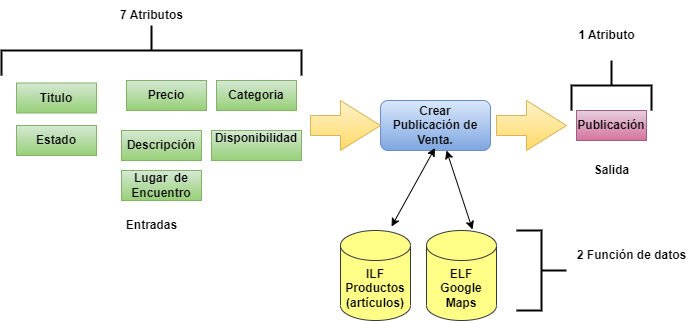

The diagram above was exported from draw.io. Its source (the exported page's mxGraphModel, read from the mxfile embedded in the PNG):
<mxGraphModel dx="880" dy="484" grid="1" gridSize="10" guides="1" tooltips="1" connect="1" arrows="1" fold="1" page="1" pageScale="1" pageWidth="827" pageHeight="1169" math="0" shadow="0">
  <root>
    <mxCell id="0" />
    <mxCell id="1" parent="0" />
    <mxCell id="idTAvAqotq2wAFjy-JZP-1" value="&lt;b&gt;Crear Publicación&amp;nbsp;de Venta.&lt;/b&gt;" style="rounded=1;whiteSpace=wrap;html=1;fillColor=#dae8fc;strokeColor=#6c8ebf;gradientColor=#7ea6e0;" parent="1" vertex="1">
      <mxGeometry x="454" y="290" width="110" height="50" as="geometry" />
    </mxCell>
    <mxCell id="idTAvAqotq2wAFjy-JZP-2" value="" style="html=1;shadow=0;dashed=0;align=center;verticalAlign=middle;shape=mxgraph.arrows2.arrow;dy=0.6;dx=40;notch=0;fillColor=#fff2cc;strokeColor=#d6b656;gradientColor=#ffd966;" parent="1" vertex="1">
      <mxGeometry x="384" y="290" width="70" height="50" as="geometry" />
    </mxCell>
    <mxCell id="idTAvAqotq2wAFjy-JZP-3" value="&lt;b&gt;Publicación&lt;/b&gt;" style="rounded=0;whiteSpace=wrap;html=1;fillColor=#e6d0de;gradientColor=#d5739d;strokeColor=#996185;" parent="1" vertex="1">
      <mxGeometry x="650" y="300" width="70" height="30" as="geometry" />
    </mxCell>
    <mxCell id="idTAvAqotq2wAFjy-JZP-4" value="" style="html=1;shadow=0;dashed=0;align=center;verticalAlign=middle;shape=mxgraph.arrows2.arrow;dy=0.6;dx=40;notch=0;fillColor=#fff2cc;strokeColor=#d6b656;gradientColor=#ffd966;" parent="1" vertex="1">
      <mxGeometry x="570" y="290" width="70" height="50" as="geometry" />
    </mxCell>
    <mxCell id="idTAvAqotq2wAFjy-JZP-5" value="&lt;b&gt;Titulo&lt;/b&gt;" style="rounded=0;whiteSpace=wrap;html=1;fillColor=#d5e8d4;strokeColor=#82b366;gradientColor=#97d077;" parent="1" vertex="1">
      <mxGeometry x="90" y="272.5" width="80" height="30" as="geometry" />
    </mxCell>
    <mxCell id="idTAvAqotq2wAFjy-JZP-6" value="&lt;b&gt;Estado&lt;/b&gt;" style="rounded=0;whiteSpace=wrap;html=1;fillColor=#d5e8d4;strokeColor=#82b366;gradientColor=#97d077;" parent="1" vertex="1">
      <mxGeometry x="90" y="315" width="80" height="30" as="geometry" />
    </mxCell>
    <mxCell id="idTAvAqotq2wAFjy-JZP-7" value="&lt;b&gt;Precio&lt;/b&gt;" style="rounded=0;whiteSpace=wrap;html=1;fillColor=#d5e8d4;strokeColor=#82b366;gradientColor=#97d077;" parent="1" vertex="1">
      <mxGeometry x="200" y="270" width="80" height="30" as="geometry" />
    </mxCell>
    <mxCell id="idTAvAqotq2wAFjy-JZP-8" value="&lt;b&gt;Descripción&lt;/b&gt;" style="rounded=0;whiteSpace=wrap;html=1;fillColor=#d5e8d4;strokeColor=#82b366;gradientColor=#97d077;" parent="1" vertex="1">
      <mxGeometry x="195" y="320" width="80" height="30" as="geometry" />
    </mxCell>
    <mxCell id="idTAvAqotq2wAFjy-JZP-9" value="&lt;b&gt;Categoria&lt;/b&gt;" style="rounded=0;whiteSpace=wrap;html=1;fillColor=#d5e8d4;strokeColor=#82b366;gradientColor=#97d077;" parent="1" vertex="1">
      <mxGeometry x="290" y="270" width="80" height="30" as="geometry" />
    </mxCell>
    <mxCell id="idTAvAqotq2wAFjy-JZP-10" value="&lt;b&gt;Lugar&amp;nbsp; de Encuentro&lt;/b&gt;" style="rounded=0;whiteSpace=wrap;html=1;fillColor=#d5e8d4;strokeColor=#82b366;gradientColor=#97d077;" parent="1" vertex="1">
      <mxGeometry x="195" y="360" width="80" height="30" as="geometry" />
    </mxCell>
    <mxCell id="idTAvAqotq2wAFjy-JZP-13" value="&lt;b&gt;Disponibilidad&lt;br&gt;&lt;br&gt;&lt;/b&gt;" style="rounded=0;whiteSpace=wrap;html=1;fillColor=#d5e8d4;strokeColor=#82b366;gradientColor=#97d077;" parent="1" vertex="1">
      <mxGeometry x="285" y="320" width="90" height="30" as="geometry" />
    </mxCell>
    <mxCell id="idTAvAqotq2wAFjy-JZP-14" value="" style="strokeWidth=2;html=1;shape=mxgraph.flowchart.annotation_2;align=left;labelPosition=right;pointerEvents=1;rotation=90;" parent="1" vertex="1">
      <mxGeometry x="200" y="90" width="50" height="300" as="geometry" />
    </mxCell>
    <mxCell id="idTAvAqotq2wAFjy-JZP-15" value="&lt;b&gt;7 Atributos&lt;/b&gt;" style="text;html=1;align=center;verticalAlign=middle;resizable=0;points=[];autosize=1;strokeColor=none;fillColor=none;" parent="1" vertex="1">
      <mxGeometry x="180" y="190" width="90" height="30" as="geometry" />
    </mxCell>
    <mxCell id="idTAvAqotq2wAFjy-JZP-16" value="&lt;b&gt;Salida&lt;/b&gt;" style="text;html=1;align=center;verticalAlign=middle;resizable=0;points=[];autosize=1;strokeColor=none;fillColor=none;" parent="1" vertex="1">
      <mxGeometry x="655" y="345" width="60" height="30" as="geometry" />
    </mxCell>
    <mxCell id="idTAvAqotq2wAFjy-JZP-17" value="" style="strokeWidth=2;html=1;shape=mxgraph.flowchart.annotation_2;align=left;labelPosition=right;pointerEvents=1;rotation=-180;" parent="1" vertex="1">
      <mxGeometry x="590" y="420" width="50" height="80" as="geometry" />
    </mxCell>
    <mxCell id="idTAvAqotq2wAFjy-JZP-18" value="&lt;b&gt;1 Atributo&lt;/b&gt;" style="text;html=1;align=center;verticalAlign=middle;resizable=0;points=[];autosize=1;strokeColor=none;fillColor=none;" parent="1" vertex="1">
      <mxGeometry x="640" y="210" width="80" height="30" as="geometry" />
    </mxCell>
    <mxCell id="idTAvAqotq2wAFjy-JZP-19" value="&lt;b&gt;ILF&lt;/b&gt;&lt;br&gt;&lt;b&gt;Productos&lt;/b&gt;&lt;br&gt;&lt;b&gt;(artículos)&lt;/b&gt;" style="shape=cylinder3;whiteSpace=wrap;html=1;boundedLbl=1;backgroundOutline=1;size=15;fillColor=#ffff88;strokeColor=#36393d;" parent="1" vertex="1">
      <mxGeometry x="414" y="420" width="70" height="90" as="geometry" />
    </mxCell>
    <mxCell id="idTAvAqotq2wAFjy-JZP-20" value="" style="endArrow=classic;startArrow=classic;html=1;rounded=0;exitX=0.729;exitY=-0.044;exitDx=0;exitDy=0;exitPerimeter=0;" parent="1" source="idTAvAqotq2wAFjy-JZP-19" edge="1">
      <mxGeometry width="50" height="50" relative="1" as="geometry">
        <mxPoint x="508.5" y="407.5" as="sourcePoint" />
        <mxPoint x="508.5" y="337.5" as="targetPoint" />
      </mxGeometry>
    </mxCell>
    <mxCell id="idTAvAqotq2wAFjy-JZP-21" value="" style="strokeWidth=2;html=1;shape=mxgraph.flowchart.annotation_2;align=left;labelPosition=right;pointerEvents=1;rotation=90;" parent="1" vertex="1">
      <mxGeometry x="660" y="235" width="50" height="80" as="geometry" />
    </mxCell>
    <mxCell id="idTAvAqotq2wAFjy-JZP-22" value="&lt;b&gt;2 Función de datos&lt;/b&gt;" style="text;html=1;align=center;verticalAlign=middle;resizable=0;points=[];autosize=1;strokeColor=none;fillColor=none;" parent="1" vertex="1">
      <mxGeometry x="640" y="430" width="130" height="30" as="geometry" />
    </mxCell>
    <mxCell id="idTAvAqotq2wAFjy-JZP-23" value="&lt;b&gt;Entradas&lt;/b&gt;" style="text;html=1;align=center;verticalAlign=middle;resizable=0;points=[];autosize=1;strokeColor=none;fillColor=none;" parent="1" vertex="1">
      <mxGeometry x="190" y="400" width="70" height="30" as="geometry" />
    </mxCell>
    <mxCell id="Zjyzbw93OCjlr8eJteuf-1" value="&lt;b&gt;ELF&lt;br&gt;Google Maps&lt;br&gt;&lt;/b&gt;" style="shape=cylinder3;whiteSpace=wrap;html=1;boundedLbl=1;backgroundOutline=1;size=15;fillColor=#ffff88;strokeColor=#36393d;" parent="1" vertex="1">
      <mxGeometry x="500" y="420" width="70" height="90" as="geometry" />
    </mxCell>
    <mxCell id="Zjyzbw93OCjlr8eJteuf-2" value="" style="endArrow=classic;startArrow=classic;html=1;rounded=0;entryX=0.657;entryY=-0.011;entryDx=0;entryDy=0;entryPerimeter=0;" parent="1" target="Zjyzbw93OCjlr8eJteuf-1" edge="1">
      <mxGeometry width="50" height="50" relative="1" as="geometry">
        <mxPoint x="520" y="340" as="sourcePoint" />
        <mxPoint x="580" y="370" as="targetPoint" />
      </mxGeometry>
    </mxCell>
  </root>
</mxGraphModel>